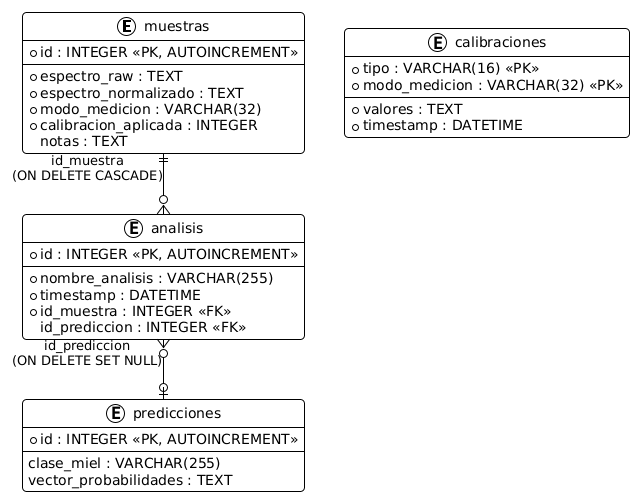

The diagram above was rendered by PlantUML. Its source (embedded in the PNG):
@startuml
!theme plain
skinparam linetype ortho
skinparam roundcorner 8
skinparam tableBorderColor #444444
skinparam tableBackgroundColor #FAFAFA
skinparam tableFontSize 12
skinparam ranksep 60
skinparam nodesep 40

entity "muestras" as muestras {
    * id : INTEGER <<PK, AUTOINCREMENT>>
    --
    * espectro_raw : TEXT
    * espectro_normalizado : TEXT
    * modo_medicion : VARCHAR(32)
    * calibracion_aplicada : INTEGER
    notas : TEXT
}

entity "analisis" as analisis {
    * id : INTEGER <<PK, AUTOINCREMENT>>
    --
    * nombre_analisis : VARCHAR(255)
    * timestamp : DATETIME
    * id_muestra : INTEGER <<FK>>
    id_prediccion : INTEGER <<FK>>
}

entity "predicciones" as predicciones {
    * id : INTEGER <<PK, AUTOINCREMENT>>
    --
    clase_miel : VARCHAR(255)
    vector_probabilidades : TEXT
}

entity "calibraciones" as calibraciones {
    * tipo : VARCHAR(16) <<PK>>
    * modo_medicion : VARCHAR(32) <<PK>>
    --
    * valores : TEXT
    * timestamp : DATETIME
}

muestras ||--o{ analisis : "id_muestra\n(ON DELETE CASCADE)"
analisis }o--o| predicciones : "id_prediccion\n(ON DELETE SET NULL)"
@enduml